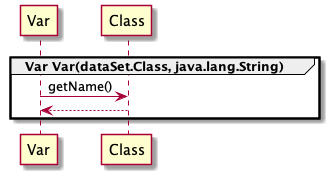

The diagram above was rendered by PlantUML. Its source (embedded in the PNG):
@startuml
group Var Var(dataSet.Class, java.lang.String)
	Var->Class : getName()
		Class-->Var
end

@enduml